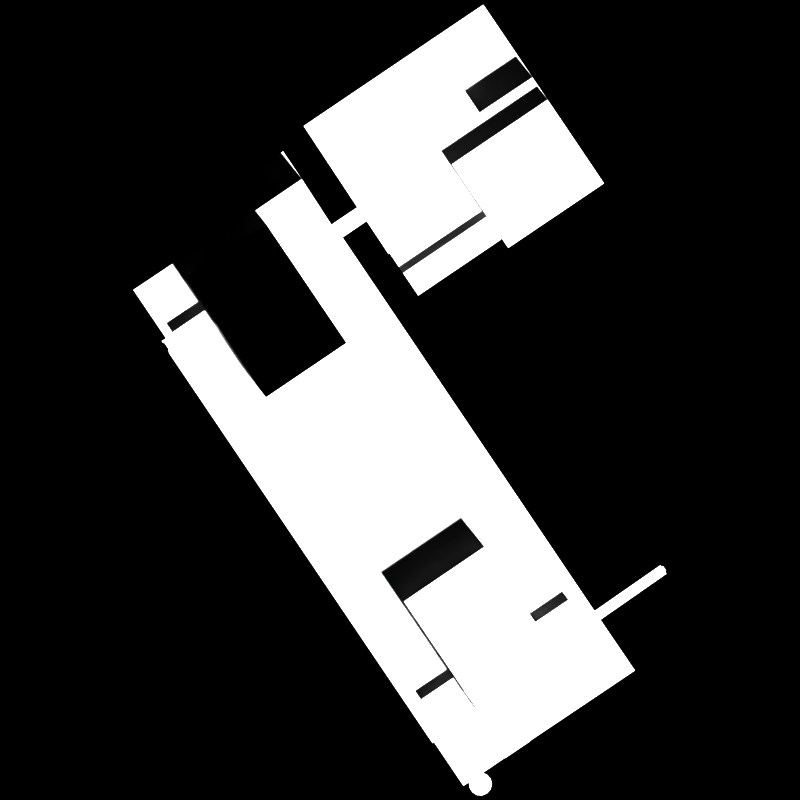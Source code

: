 # Source: edgerender.blend  (saved by Blender 4.2.66; exported with 4.5.12 LTS)
import bpy
from mathutils import Matrix  # noqa: F401  (used for matrix-valued properties, if any)

bpy.ops.wm.read_factory_settings(use_empty=True)
scene = bpy.context.scene
scene.name = 'Scene'

# ---- collections
col_collection = bpy.data.collections.new('Collection'); scene.collection.children.link(col_collection)

# ---- world
world_world = bpy.data.worlds.new('World'); scene.world = world_world
world_world.use_nodes = True; world_world.node_tree.nodes.clear()
_N = world_world.node_tree.nodes; _L = world_world.node_tree.links
n0 = _N.new('ShaderNodeOutputWorld'); n0.name = 'World Output'; n0.location = (300, 300)
n1 = _N.new('ShaderNodeBackground'); n1.name = 'Background'; n1.location = (10, 300)
n1.inputs[0].default_value = (0.0, 0.0, 0.0, 1.0)
_L.new(n1.outputs[0], n0.inputs[0])
n0.is_active_output = True
world_world.color = (0.05088, 0.05088, 0.05088)
world_world.sun_shadow_jitter_overblur = 0.0

# ---- cameras
cam_camera = bpy.data.cameras.new('Camera')
cam_camera.type = 'ORTHO'
cam_camera.ortho_scale = 128.0

# ---- meshes
me_bag_0518100000299331_ahn3_dissolved = bpy.data.meshes.new('bag_0518100000299331_ahn3_dissolved')
me_bag_0518100000299331_ahn3_dissolved.from_pydata([(2.914, 16.69, 0.668), (21.58, 27.22, 0.668), (20.59, 28.66, 0.668), (31.05, 33.59, 0.668), (-1.664, 23.47, 0.668), (-1.836, 23.34, 0.668), (17.95, 49.5, 0.668), (-15.44, 43.84, 0.668), (25.4, 41.94, 0.668), (27.02, 43.03, 0.668), (14.02, 62.28, 0.668), (13.34, 63.28, 0.668), (21.19, 51.66, 0.668), (19.51, 54.16, 0.668), (16.27, 51.97, 0.668), (-35.55, 5.375, 0.668), (-37.03, 7.594, 0.668), (-36.94, 7.656, 0.668), (-13.5, -27.25, 0.668), (5.445, -54.78, 0.668), (5.211, -54.94, 0.668), (-35.3, 5.562, 0.668), (11.03, -61.19, 0.668), (10.15, -61.75, 0.668), (-37.94, 9.125, 0.668), (-38.14, 9.438, 0.668), (-37.71, 9.125, 0.668), (-13.25, -27.09, 0.668), (0.1797, 10.22, 0.668), (11.12, -62.03, 0.668), (11.57, -62.75, 0.668), (12.3, -63.22, 0.668), (13.15, -63.28, 0.668), (-42.69, 17.62, 0.668), (-35.95, 22.12, 0.668), (-37.45, 9.875, 0.668), (-37.77, 24.84, 0.668), (-34.59, 26.97, 0.668), (-37.1, 7.906, 0.668), (-37.03, 8.125, 0.668), (14.5, -62.31, 0.668), (13.94, -62.94, 0.668), (-22.67, 37.12, 0.668), (-18.7, 39.81, 0.668), (-19.69, 32.66, 0.668), (-32.57, 23.94, 0.668), (-12.63, 26.62, 0.668), (14.16, -8.562, 0.668), (29.04, -30.66, 0.668), (13.28, -9.156, 0.668), (-8.258, 24.66, 0.668), (1.07, 10.84, 0.668), (14.52, -60.62, 0.668), (14.71, -61.44, 0.668), (20.83, -54.62, 0.668), (16.77, -57.28, 0.668), (20.79, -54.56, 0.668), (37.61, -43.28, 0.668), (36.41, -43.06, 0.668), (-10.96, 28.06, 0.668), (16.8, -57.34, 0.668), (33.8, -39.22, 0.668), (32.48, -40.12, 0.668), (27.02, -32.03, 0.668), (-10.34, 23.25, 0.668), (13.96, -59.97, 0.668), (13.28, -59.66, 0.668), (1.07, 10.84, 3.64), (14.16, -8.562, 3.64), (13.28, -9.156, 3.64), (0.1797, 10.22, 3.64), (-12.63, 26.62, 5.272), (-10.96, 28.06, 5.272), (-9.188, 26.0, 5.272), (-10.34, 23.25, 5.272), (-8.258, 24.66, 5.272), (-6.852, 30.84, 5.272), (-5.336, 28.62, 5.272), (27.02, 43.03, 4.466), (32.54, 34.84, 4.466), (25.4, 41.94, 4.466), (32.66, 34.66, 4.466), (31.05, 33.59, 4.466), (-35.3, 5.562, 3.64), (-13.25, -27.09, 3.64), (-13.5, -27.25, 3.64), (-35.55, 5.375, 3.64), (17.95, 49.5, 4.466), (19.51, 54.16, 4.466), (21.19, 51.66, 4.466), (16.27, 51.97, 4.466), (21.58, 27.22, 6.269), (17.31, 24.31, 6.269), (16.33, 25.78, 6.269), (20.59, 28.66, 6.269), (42.12, -26.59, 35.05), (42.57, -27.25, 35.05), (42.41, -27.53, 35.05), (41.76, -26.59, 35.05), (41.68, -26.41, 35.05), (31.12, -33.75, 35.05), (42.68, -27.78, 35.05), (32.08, -35.16, 35.05), (29.04, -30.66, 3.63), (27.02, -32.03, 3.63), (37.61, -43.28, 3.63), (36.41, -43.06, 3.63), (33.8, -39.22, 3.63), (32.08, -35.16, 3.63), (32.48, -40.12, 3.63), (-34.59, 26.97, 8.503), (-35.95, 22.12, 8.503), (-32.57, 23.94, 8.503), (-37.77, 24.84, 8.503), (0.4688, 20.31, 9.819), (2.914, 16.69, 9.819), (16.33, 25.78, 9.819), (13.89, 29.38, 9.819), (32.66, 34.66, 11.1), (17.31, 24.31, 11.1), (8.258, 37.72, 11.1), (23.61, 48.09, 11.1), (21.19, 51.66, 5.31), (12.73, 46.0, 5.31), (4.906, 57.59, 5.31), (13.34, 63.28, 5.31), (-9.188, 26.0, 7.901), (-5.336, 28.62, 7.901), (-6.852, 30.84, 7.901), (-10.7, 28.25, 7.901), (4.906, 57.59, 8.853), (-15.44, 43.84, 8.853), (23.61, 48.09, 8.853), (21.19, 51.66, 8.853), (8.258, 37.72, 8.853), (12.73, 46.0, 8.853), (-6.852, 30.84, 8.853), (-1.664, 23.47, 8.853), (13.89, 29.38, 8.853), (0.4688, 20.31, 8.853), (-5.336, 28.62, 8.853), (-1.836, 23.34, 8.853), (4.859, -49.94, 42.48), (8.75, -44.25, 42.48), (3.445, -47.84, 42.48), (10.16, -46.34, 42.48), (26.96, -31.94, 42.48), (23.08, -37.62, 42.48), (28.38, -34.03, 42.48), (21.66, -35.53, 42.48), (26.24, -42.31, 46.05), (13.49, -23.47, 46.05), (0.5859, -32.22, 46.05), (13.34, -51.03, 46.05), (-29.48, 12.28, 42.53), (-36.31, 10.94, 42.53), (-34.79, 8.688, 42.53), (-31.01, 14.53, 42.53), (-34.19, 19.25, 46.17), (-8.555, 9.125, 46.17), (-21.3, 27.97, 46.17), (-21.44, 0.4062, 46.17), (-15.71, 35.38, 3.532), (-18.7, 39.81, 3.532), (-22.67, 37.12, 3.532), (-19.69, 32.66, 3.532), (42.12, -26.59, 37.19), (42.41, -27.53, 37.19), (42.57, -27.25, 37.19), (32.08, -35.16, 37.19), (42.68, -27.78, 37.19), (31.12, -33.75, 37.19), (41.68, -26.41, 37.19), (41.76, -26.59, 37.19), (13.28, -59.66, 4.099), (11.03, -61.19, 4.099), (13.96, -59.97, 4.099), (11.12, -62.03, 4.099), (11.57, -62.75, 4.099), (14.5, -62.31, 4.099), (14.52, -60.62, 4.099), (14.71, -61.44, 4.099), (13.15, -63.28, 4.099), (12.3, -63.22, 4.099), (13.94, -62.94, 4.099), (32.08, -35.16, 41.11), (26.24, -42.31, 41.11), (37.61, -43.28, 41.11), (20.83, -54.62, 41.11), (16.77, -57.28, 41.11), (16.8, -57.34, 41.11), (-10.96, 28.06, 41.11), (-10.7, 28.25, 41.11), (-8.555, 9.125, 41.11), (14.16, -8.562, 41.11), (28.38, -34.03, 41.11), (13.49, -23.47, 41.11), (11.03, -61.19, 41.11), (5.445, -54.78, 41.11), (10.15, -61.75, 41.11), (13.28, -59.66, 41.11), (20.79, -54.56, 41.11), (13.34, -51.03, 41.11), (-15.71, 35.38, 41.11), (4.859, -49.94, 41.11), (5.211, -54.94, 41.11), (-35.95, 22.12, 41.11), (-42.69, 17.62, 41.11), (-34.19, 19.25, 41.11), (-37.03, 7.594, 41.11), (-36.94, 7.656, 41.11), (3.445, -47.84, 41.11), (-21.44, 0.4062, 41.11), (-32.57, 23.94, 41.11), (-21.3, 27.97, 41.11), (-37.45, 9.875, 41.11), (-38.14, 9.438, 41.11), (-37.71, 9.125, 41.11), (-36.31, 10.94, 41.11), (-37.94, 9.125, 41.11), (-37.1, 7.906, 41.11), (-37.03, 8.125, 41.11), (26.96, -31.94, 41.11), (-34.79, 8.688, 41.11), (0.5859, -32.22, 41.11), (-29.48, 12.28, 41.11), (23.08, -37.62, 41.11), (21.66, -35.53, 41.11), (10.16, -46.34, 41.11), (-31.01, 14.53, 41.11), (8.75, -44.25, 41.11)], [], [(110, 113, 111, 112), (159, 161, 212, 193), (32, 41, 184, 182), (88, 90, 14, 13), (74, 75, 50, 64), (122, 125, 124, 123), (18, 27, 21, 15, 16, 17, 38, 39, 26, 24, 25, 35, 33, 34, 36, 37, 45, 44, 42, 43, 59, 46, 64, 50, 51, 28, 49, 47, 48, 63, 62, 61, 58, 57, 56, 54, 60, 55, 66, 65, 52, 53, 40, 41, 32, 31, 30, 29, 22, 23, 19, 20), (57, 58, 106, 105), (120, 119, 118, 121), (85, 18, 20, 205, 209, 16, 15, 86), (70, 67, 68, 69), (165, 162, 163, 164), (150, 153, 202, 186), (158, 161, 159, 160), (178, 30, 31, 183), (217, 219, 24, 26), (79, 81, 82, 80, 78), (83, 21, 27, 84), (43, 163, 162, 203, 191, 72, 59), (68, 47, 49, 69), (107, 106, 58, 61), (8, 9, 78, 80), (112, 213, 203, 162, 165, 44, 45), (134, 132, 133, 135, 130, 131, 136, 140, 141, 137, 139, 138), (207, 33, 35, 215), (152, 224, 230, 143, 145, 228, 202, 153), (223, 215, 216, 219, 217, 221, 220, 210, 209, 205, 198, 199, 197, 200, 189, 190, 188, 201, 202, 228, 204, 211, 230, 224, 196, 194, 192, 191, 203, 213, 206, 207, 208, 214, 193, 212, 225), (155, 218, 223, 156), (153, 150, 151, 152), (146, 149, 147, 148), (142, 145, 143, 144), (184, 41, 40, 179), (168, 96, 95, 166), (167, 97, 96, 168), (110, 37, 36, 113), (201, 187, 185, 194, 196, 227, 222, 195, 226, 186, 202), (213, 112, 111, 206), (129, 126, 127, 128), (74, 71, 72, 76, 77, 73, 75), (111, 34, 33, 207, 206), (98, 95, 96, 97, 101, 102, 100, 99), (136, 128, 127, 140), (188, 190, 60, 54), (0, 4, 5, 7, 11, 10, 13, 14, 6, 12, 9, 8, 3, 1, 2), (108, 105, 106, 107, 109, 104, 103), (117, 114, 115, 116), (215, 223, 218, 229, 208, 207), (70, 69, 49, 28), (74, 64, 46, 71), (83, 86, 15, 21), (67, 70, 28, 51), (2, 1, 91, 94), (109, 107, 61, 62), (27, 18, 85, 84), (72, 71, 46, 59), (149, 146, 222, 227), (89, 88, 13, 10, 11, 125, 122, 133, 132, 121, 118, 81, 79, 78, 9, 12), (135, 133, 122, 123), (89, 12, 6, 87), (144, 143, 230, 211), (103, 104, 63, 48), (192, 194, 185, 169, 171, 100, 102, 108, 103, 48, 47, 68, 67, 51, 50, 75, 73, 126, 129), (164, 163, 43, 42), (117, 138, 139, 114), (154, 156, 223, 225), (137, 4, 0, 115, 114, 139), (145, 142, 204, 228), (2, 94, 93, 116, 115, 0), (56, 57, 105, 187, 201), (55, 60, 190, 189), (170, 101, 97, 167), (127, 126, 73, 77), (179, 40, 53, 181), (219, 216, 25, 24), (148, 147, 226, 195), (77, 76, 128, 136, 131, 7, 5, 141, 140, 127), (151, 196, 224, 152), (5, 4, 137, 141), (135, 123, 124, 130), (120, 134, 138, 117, 116, 93, 92, 119), (91, 1, 3, 82, 81, 118, 119, 92), (144, 211, 204, 142), (17, 16, 209, 210), (196, 151, 150, 186, 226, 147, 149, 227), (155, 157, 229, 218), (154, 157, 155, 156), (177, 29, 30, 178), (179, 181, 180, 176, 174, 175, 177, 178, 183, 182, 184), (94, 91, 92, 93), (170, 169, 102, 101), (164, 42, 44, 165), (158, 160, 214, 208), (65, 176, 180, 52), (95, 98, 173, 166), (37, 110, 112, 45), (102, 169, 185, 187, 105, 108), (173, 172, 171, 169, 170, 167, 168, 166), (173, 98, 99, 172), (157, 154, 225, 212, 161, 158, 208, 229), (181, 53, 52, 180), (62, 63, 104, 109), (159, 193, 214, 160), (36, 34, 111, 113), (87, 90, 88, 89), (7, 131, 130, 124, 125, 11), (134, 120, 121, 132), (220, 38, 17, 210), (56, 201, 188, 54), (175, 22, 29, 177), (148, 195, 222, 146), (86, 83, 84, 85), (221, 39, 38, 220), (174, 176, 65, 66), (23, 199, 198, 19), (20, 19, 198, 205), (182, 183, 31, 32), (82, 3, 8, 80), (171, 172, 99, 100), (90, 87, 6, 14), (217, 26, 39, 221), (129, 128, 76, 72, 191, 192), (197, 199, 23, 22, 175, 174, 66, 55, 189, 200), (215, 35, 25, 216)])
me_bag_0518100000299331_ahn3_dissolved.update()

# ---- objects
ob_camera = bpy.data.objects.new('Camera', cam_camera)
ob_bag_0518100000299331_ahn3_dissolved = bpy.data.objects.new('bag_0518100000299331_ahn3_dissolved', me_bag_0518100000299331_ahn3_dissolved)

# ---- transforms, parenting, visibility, modifiers, constraints
ob_camera.location = (0.0, 0.0, 46.17)
ob_bag_0518100000299331_ahn3_dissolved.location = (0.0, 0.0, 0.0)

# ---- collection membership
scene.collection.objects.link(ob_camera)
col_collection.objects.link(ob_bag_0518100000299331_ahn3_dissolved)

# ---- scene / render settings (as saved in the file)
scene.camera = ob_camera
scene.frame_start = 1; scene.frame_end = 250; scene.frame_set(1)
scene.render.engine = 'BLENDER_EEVEE_NEXT'
scene.render.image_settings.color_mode = 'BW'
scene.render.image_settings.compression = 100
scene.render.resolution_x = 1024
scene.render.resolution_y = 1024
scene.render.use_freestyle = True
scene.render.line_thickness_mode = 'RELATIVE'
scene.view_settings.view_transform = 'Standard'
scene.view_settings.exposure = 2.138
scene.view_settings.gamma = 0.4654
bpy.context.view_layer.update()

# ---- added for rendering (the .blend has no usable light): sun
light_auto_sun = bpy.data.lights.new('AutoSun', 'SUN')
light_auto_sun.energy = 3.0
light_auto_sun.angle = 0.0523599
ob_auto_sun = bpy.data.objects.new('AutoSun', light_auto_sun)
scene.collection.objects.link(ob_auto_sun)
ob_auto_sun.rotation_euler = (0.872665, 0.174533, 0.523599)
bpy.context.view_layer.update()
